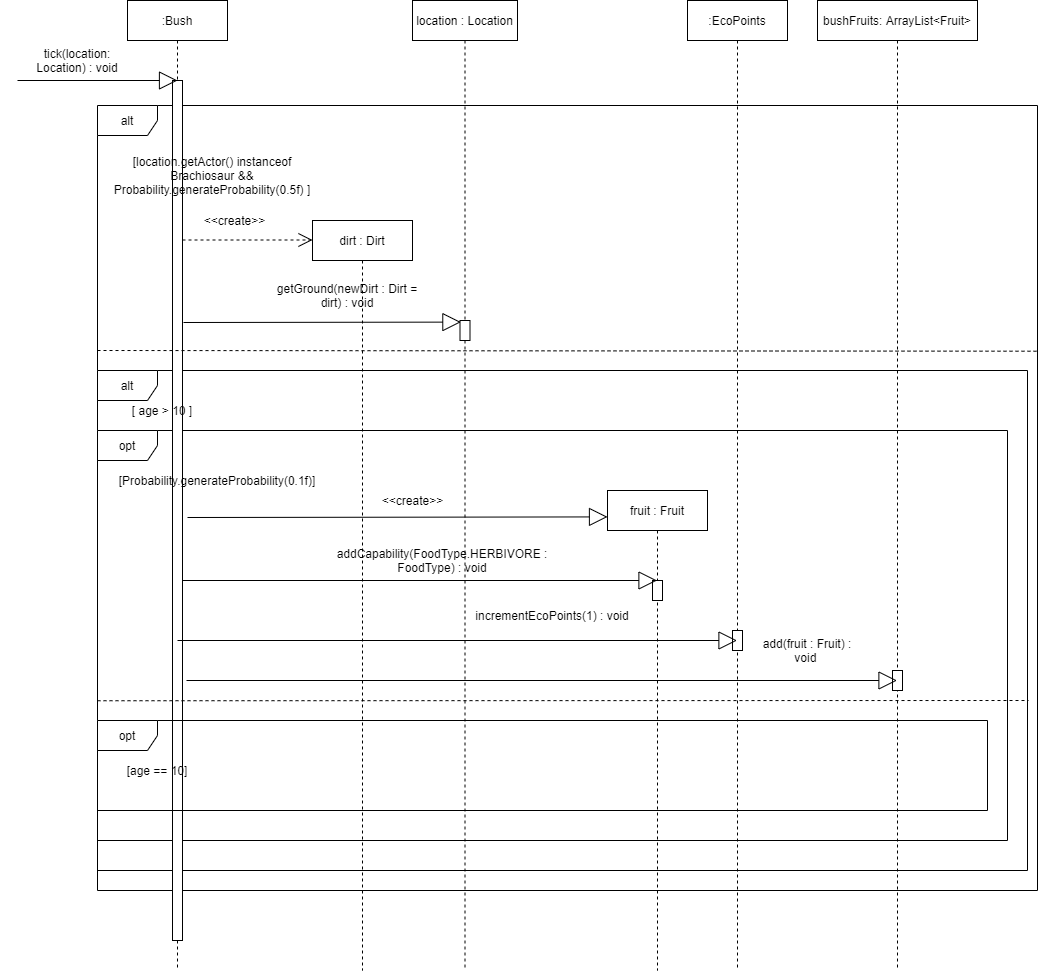

The diagram above was exported from draw.io. Its source (the exported page's mxGraphModel, read from the mxfile embedded in the PNG):
<mxGraphModel dx="1038" dy="641" grid="1" gridSize="10" guides="1" tooltips="1" connect="1" arrows="1" fold="1" page="1" pageScale="1" pageWidth="850" pageHeight="1100" math="0" shadow="0">
  <root>
    <mxCell id="0" />
    <mxCell id="1" parent="0" />
    <mxCell id="r-HpndFKU3C01lVLB6-4-3" value="alt" style="shape=umlFrame;whiteSpace=wrap;html=1;" vertex="1" parent="1">
      <mxGeometry x="110" y="135" width="940" height="785" as="geometry" />
    </mxCell>
    <mxCell id="r-HpndFKU3C01lVLB6-4-16" value="alt" style="shape=umlFrame;whiteSpace=wrap;html=1;" vertex="1" parent="1">
      <mxGeometry x="110" y="400" width="930" height="500" as="geometry" />
    </mxCell>
    <mxCell id="r-HpndFKU3C01lVLB6-4-17" value="opt" style="shape=umlFrame;whiteSpace=wrap;html=1;" vertex="1" parent="1">
      <mxGeometry x="110" y="460" width="910" height="410" as="geometry" />
    </mxCell>
    <mxCell id="3nuBFxr9cyL0pnOWT2aG-1" value=":Bush" style="shape=umlLifeline;perimeter=lifelinePerimeter;container=1;collapsible=0;recursiveResize=0;rounded=0;shadow=0;strokeWidth=1;" parent="1" vertex="1">
      <mxGeometry x="140" y="30" width="100" height="970" as="geometry" />
    </mxCell>
    <mxCell id="3nuBFxr9cyL0pnOWT2aG-2" value="" style="points=[];perimeter=orthogonalPerimeter;rounded=0;shadow=0;strokeWidth=1;" parent="3nuBFxr9cyL0pnOWT2aG-1" vertex="1">
      <mxGeometry x="45" y="80" width="10" height="860" as="geometry" />
    </mxCell>
    <mxCell id="3nuBFxr9cyL0pnOWT2aG-5" value="location : Location" style="shape=umlLifeline;perimeter=lifelinePerimeter;container=1;collapsible=0;recursiveResize=0;rounded=0;shadow=0;strokeWidth=1;" parent="1" vertex="1">
      <mxGeometry x="425" y="30" width="105" height="970" as="geometry" />
    </mxCell>
    <mxCell id="3nuBFxr9cyL0pnOWT2aG-6" value="" style="points=[];perimeter=orthogonalPerimeter;rounded=0;shadow=0;strokeWidth=1;" parent="3nuBFxr9cyL0pnOWT2aG-5" vertex="1">
      <mxGeometry x="47.5" y="320" width="10" height="20" as="geometry" />
    </mxCell>
    <mxCell id="r-HpndFKU3C01lVLB6-4-1" value="Extends" style="endArrow=block;endSize=16;endFill=0;html=1;textOpacity=0;" edge="1" parent="1">
      <mxGeometry width="160" relative="1" as="geometry">
        <mxPoint x="30" y="110" as="sourcePoint" />
        <mxPoint x="190" y="110" as="targetPoint" />
      </mxGeometry>
    </mxCell>
    <mxCell id="r-HpndFKU3C01lVLB6-4-2" value="tick(location: Location) : void" style="text;html=1;strokeColor=none;fillColor=none;align=center;verticalAlign=middle;whiteSpace=wrap;rounded=0;" vertex="1" parent="1">
      <mxGeometry x="30" y="70" width="120" height="40" as="geometry" />
    </mxCell>
    <mxCell id="r-HpndFKU3C01lVLB6-4-4" value="[location.getActor() instanceof Brachiosaur &amp;amp;&amp;amp; Probability.generateProbability(0.5f) ]" style="text;html=1;strokeColor=none;fillColor=none;align=center;verticalAlign=middle;whiteSpace=wrap;rounded=0;" vertex="1" parent="1">
      <mxGeometry x="120" y="170" width="210" height="70" as="geometry" />
    </mxCell>
    <mxCell id="r-HpndFKU3C01lVLB6-4-6" value="getGround(newDirt : Dirt = dirt) : void" style="text;html=1;strokeColor=none;fillColor=none;align=center;verticalAlign=middle;whiteSpace=wrap;rounded=0;" vertex="1" parent="1">
      <mxGeometry x="285" y="310" width="150" height="30" as="geometry" />
    </mxCell>
    <mxCell id="r-HpndFKU3C01lVLB6-4-7" value="dirt : Dirt" style="shape=umlLifeline;perimeter=lifelinePerimeter;whiteSpace=wrap;html=1;container=1;collapsible=0;recursiveResize=0;outlineConnect=0;" vertex="1" parent="1">
      <mxGeometry x="325" y="250" width="100" height="750" as="geometry" />
    </mxCell>
    <mxCell id="r-HpndFKU3C01lVLB6-4-11" value="Use" style="endArrow=open;endSize=12;dashed=1;html=1;textOpacity=0;" edge="1" parent="1">
      <mxGeometry width="160" relative="1" as="geometry">
        <mxPoint x="195" y="269.5" as="sourcePoint" />
        <mxPoint x="325" y="269.5" as="targetPoint" />
      </mxGeometry>
    </mxCell>
    <mxCell id="r-HpndFKU3C01lVLB6-4-13" value="&amp;lt;&amp;lt;create&amp;gt;&amp;gt;" style="text;html=1;strokeColor=none;fillColor=none;align=center;verticalAlign=middle;whiteSpace=wrap;rounded=0;" vertex="1" parent="1">
      <mxGeometry x="210" y="240" width="75" height="20" as="geometry" />
    </mxCell>
    <mxCell id="r-HpndFKU3C01lVLB6-4-14" value="Extends" style="endArrow=block;endSize=16;endFill=0;html=1;textOpacity=0;entryX=0.09;entryY=0.08;entryDx=0;entryDy=0;entryPerimeter=0;" edge="1" parent="1" target="3nuBFxr9cyL0pnOWT2aG-6">
      <mxGeometry x="0.116" y="9" width="160" relative="1" as="geometry">
        <mxPoint x="196" y="352" as="sourcePoint" />
        <mxPoint x="360" y="370" as="targetPoint" />
        <mxPoint as="offset" />
      </mxGeometry>
    </mxCell>
    <mxCell id="r-HpndFKU3C01lVLB6-4-15" value="" style="endArrow=none;dashed=1;html=1;entryX=1;entryY=0.313;entryDx=0;entryDy=0;entryPerimeter=0;" edge="1" parent="1" target="r-HpndFKU3C01lVLB6-4-3">
      <mxGeometry width="50" height="50" relative="1" as="geometry">
        <mxPoint x="110" y="380" as="sourcePoint" />
        <mxPoint x="160" y="330" as="targetPoint" />
      </mxGeometry>
    </mxCell>
    <mxCell id="r-HpndFKU3C01lVLB6-4-18" value="[ age &amp;gt; 10 ]" style="text;html=1;strokeColor=none;fillColor=none;align=center;verticalAlign=middle;whiteSpace=wrap;rounded=0;" vertex="1" parent="1">
      <mxGeometry x="130" y="430" width="90" height="20" as="geometry" />
    </mxCell>
    <mxCell id="r-HpndFKU3C01lVLB6-4-19" value=":EcoPoints" style="shape=umlLifeline;perimeter=lifelinePerimeter;whiteSpace=wrap;html=1;container=1;collapsible=0;recursiveResize=0;outlineConnect=0;" vertex="1" parent="1">
      <mxGeometry x="700" y="30" width="100" height="970" as="geometry" />
    </mxCell>
    <mxCell id="r-HpndFKU3C01lVLB6-4-35" value="" style="points=[];perimeter=orthogonalPerimeter;rounded=0;shadow=0;strokeWidth=1;" vertex="1" parent="r-HpndFKU3C01lVLB6-4-19">
      <mxGeometry x="45" y="630" width="10" height="20" as="geometry" />
    </mxCell>
    <mxCell id="r-HpndFKU3C01lVLB6-4-20" value="Extends" style="endArrow=block;endSize=16;endFill=0;html=1;textOpacity=0;entryX=0;entryY=0.055;entryDx=0;entryDy=0;entryPerimeter=0;" edge="1" parent="1" target="r-HpndFKU3C01lVLB6-4-23">
      <mxGeometry x="0.116" y="9" width="160" relative="1" as="geometry">
        <mxPoint x="200" y="547" as="sourcePoint" />
        <mxPoint x="477.4000000000001" y="570" as="targetPoint" />
        <mxPoint as="offset" />
      </mxGeometry>
    </mxCell>
    <mxCell id="r-HpndFKU3C01lVLB6-4-22" value="[Probability.generateProbability(0.1f)]" style="text;html=1;strokeColor=none;fillColor=none;align=center;verticalAlign=middle;whiteSpace=wrap;rounded=0;" vertex="1" parent="1">
      <mxGeometry x="120" y="500" width="220" height="20" as="geometry" />
    </mxCell>
    <mxCell id="r-HpndFKU3C01lVLB6-4-23" value="fruit : Fruit" style="shape=umlLifeline;perimeter=lifelinePerimeter;whiteSpace=wrap;html=1;container=1;collapsible=0;recursiveResize=0;outlineConnect=0;" vertex="1" parent="1">
      <mxGeometry x="620" y="520" width="100" height="480" as="geometry" />
    </mxCell>
    <mxCell id="r-HpndFKU3C01lVLB6-4-36" value="" style="points=[];perimeter=orthogonalPerimeter;rounded=0;shadow=0;strokeWidth=1;" vertex="1" parent="r-HpndFKU3C01lVLB6-4-23">
      <mxGeometry x="45" y="90" width="10" height="20" as="geometry" />
    </mxCell>
    <mxCell id="r-HpndFKU3C01lVLB6-4-24" value="&amp;lt;&amp;lt;create&amp;gt;&amp;gt;" style="text;html=1;strokeColor=none;fillColor=none;align=center;verticalAlign=middle;whiteSpace=wrap;rounded=0;" vertex="1" parent="1">
      <mxGeometry x="388" y="520" width="75" height="20" as="geometry" />
    </mxCell>
    <mxCell id="r-HpndFKU3C01lVLB6-4-25" value="Extends" style="endArrow=block;endSize=16;endFill=0;html=1;textOpacity=0;exitX=0.13;exitY=0.45;exitDx=0;exitDy=0;exitPerimeter=0;" edge="1" parent="1" target="r-HpndFKU3C01lVLB6-4-23">
      <mxGeometry x="0.116" y="9" width="160" relative="1" as="geometry">
        <mxPoint x="195.00000000000006" y="610" as="sourcePoint" />
        <mxPoint x="655.3" y="610.0999999999999" as="targetPoint" />
        <mxPoint as="offset" />
      </mxGeometry>
    </mxCell>
    <mxCell id="r-HpndFKU3C01lVLB6-4-26" value="addCapability(FoodType.HERBIVORE : FoodType) : void" style="text;html=1;strokeColor=none;fillColor=none;align=center;verticalAlign=middle;whiteSpace=wrap;rounded=0;" vertex="1" parent="1">
      <mxGeometry x="330" y="575" width="250" height="30" as="geometry" />
    </mxCell>
    <mxCell id="r-HpndFKU3C01lVLB6-4-27" value="bushFruits: ArrayList&amp;lt;Fruit&amp;gt;" style="shape=umlLifeline;perimeter=lifelinePerimeter;whiteSpace=wrap;html=1;container=1;collapsible=0;recursiveResize=0;outlineConnect=0;" vertex="1" parent="1">
      <mxGeometry x="830" y="30" width="160" height="970" as="geometry" />
    </mxCell>
    <mxCell id="r-HpndFKU3C01lVLB6-4-34" value="" style="points=[];perimeter=orthogonalPerimeter;rounded=0;shadow=0;strokeWidth=1;" vertex="1" parent="r-HpndFKU3C01lVLB6-4-27">
      <mxGeometry x="75" y="670" width="10" height="20" as="geometry" />
    </mxCell>
    <mxCell id="r-HpndFKU3C01lVLB6-4-29" value="Extends" style="endArrow=block;endSize=16;endFill=0;html=1;textOpacity=0;" edge="1" parent="1" target="r-HpndFKU3C01lVLB6-4-19">
      <mxGeometry x="0.116" y="9" width="160" relative="1" as="geometry">
        <mxPoint x="190" y="670" as="sourcePoint" />
        <mxPoint x="780" y="660" as="targetPoint" />
        <mxPoint as="offset" />
      </mxGeometry>
    </mxCell>
    <mxCell id="r-HpndFKU3C01lVLB6-4-30" value="incrementEcoPoints(1) : void" style="text;html=1;strokeColor=none;fillColor=none;align=center;verticalAlign=middle;whiteSpace=wrap;rounded=0;" vertex="1" parent="1">
      <mxGeometry x="485" y="630" width="160" height="30" as="geometry" />
    </mxCell>
    <mxCell id="r-HpndFKU3C01lVLB6-4-31" value="" style="endArrow=none;dashed=1;html=1;" edge="1" parent="1">
      <mxGeometry width="50" height="50" relative="1" as="geometry">
        <mxPoint x="110" y="730.24" as="sourcePoint" />
        <mxPoint x="1041" y="730" as="targetPoint" />
      </mxGeometry>
    </mxCell>
    <mxCell id="r-HpndFKU3C01lVLB6-4-32" value="Extends" style="endArrow=block;endSize=16;endFill=0;html=1;textOpacity=0;" edge="1" parent="1" target="r-HpndFKU3C01lVLB6-4-27">
      <mxGeometry x="0.116" y="9" width="160" relative="1" as="geometry">
        <mxPoint x="199" y="710" as="sourcePoint" />
        <mxPoint x="755.25" y="699.9999999999999" as="targetPoint" />
        <mxPoint as="offset" />
      </mxGeometry>
    </mxCell>
    <mxCell id="r-HpndFKU3C01lVLB6-4-33" value="add(fruit : Fruit) : void&amp;nbsp;" style="text;html=1;strokeColor=none;fillColor=none;align=center;verticalAlign=middle;whiteSpace=wrap;rounded=0;" vertex="1" parent="1">
      <mxGeometry x="770" y="665" width="100" height="30" as="geometry" />
    </mxCell>
    <mxCell id="r-HpndFKU3C01lVLB6-4-37" value="opt" style="shape=umlFrame;whiteSpace=wrap;html=1;" vertex="1" parent="1">
      <mxGeometry x="110" y="750" width="890" height="90" as="geometry" />
    </mxCell>
    <mxCell id="r-HpndFKU3C01lVLB6-4-38" value="[age == 10]" style="text;html=1;strokeColor=none;fillColor=none;align=center;verticalAlign=middle;whiteSpace=wrap;rounded=0;" vertex="1" parent="1">
      <mxGeometry x="130" y="790" width="80" height="20" as="geometry" />
    </mxCell>
  </root>
</mxGraphModel>